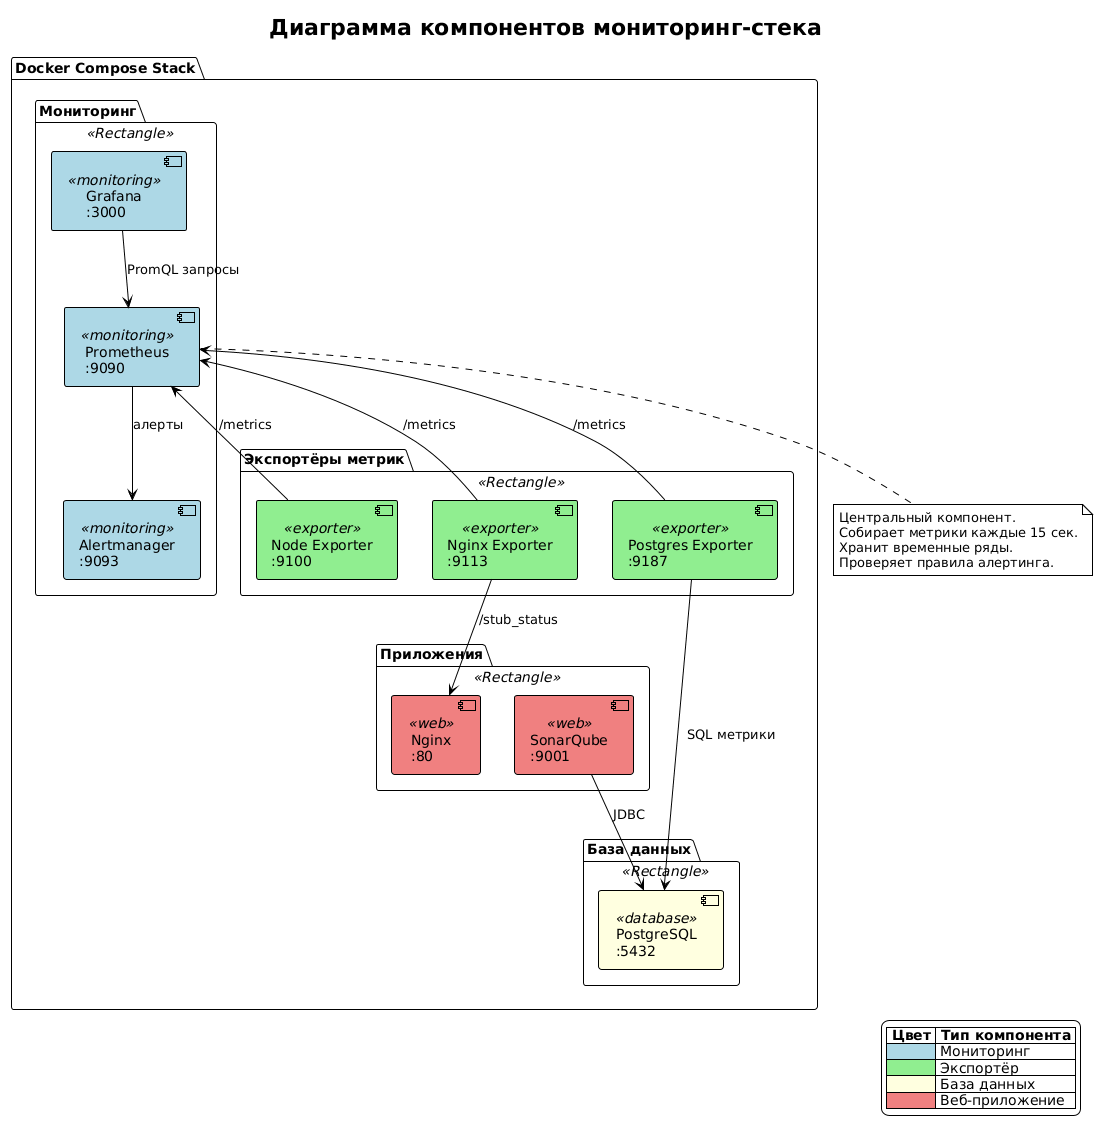

The diagram above was rendered by PlantUML. Its source (embedded in the PNG):
@startuml
!theme plain
title Диаграмма компонентов мониторинг-стека

skinparam component {
    BackgroundColor<<monitoring>> LightBlue
    BackgroundColor<<exporter>> LightGreen
    BackgroundColor<<database>> LightYellow
    BackgroundColor<<web>> LightCoral
}

package "Docker Compose Stack" {

    package "Мониторинг" <<Rectangle>> {
        component [Prometheus\n:9090] <<monitoring>> as prometheus
        component [Grafana\n:3000] <<monitoring>> as grafana
        component [Alertmanager\n:9093] <<monitoring>> as alertmanager
    }

    package "Экспортёры метрик" <<Rectangle>> {
        component [Node Exporter\n:9100] <<exporter>> as node_exporter
        component [Nginx Exporter\n:9113] <<exporter>> as nginx_exporter
        component [Postgres Exporter\n:9187] <<exporter>> as postgres_exporter
    }

    package "Приложения" <<Rectangle>> {
        component [Nginx\n:80] <<web>> as nginx
        component [SonarQube\n:9001] <<web>> as sonarqube
    }

    package "База данных" <<Rectangle>> {
        database [PostgreSQL\n:5432] <<database>> as postgres
    }
}

' Prometheus собирает метрики
prometheus <-- node_exporter : /metrics
prometheus <-- nginx_exporter : /metrics
prometheus <-- postgres_exporter : /metrics

' Grafana визуализирует данные из Prometheus
grafana --> prometheus : PromQL запросы

' Alertmanager получает алерты от Prometheus
prometheus --> alertmanager : алерты

' Экспортёры получают данные от сервисов
nginx_exporter --> nginx : /stub_status
postgres_exporter --> postgres : SQL метрики

' SonarQube использует PostgreSQL
sonarqube --> postgres : JDBC

' Легенда
legend right
    |= Цвет |= Тип компонента |
    |<#LightBlue>| Мониторинг |
    |<#LightGreen>| Экспортёр |
    |<#LightYellow>| База данных |
    |<#LightCoral>| Веб-приложение |
endlegend

note bottom of prometheus
    Центральный компонент.
    Собирает метрики каждые 15 сек.
    Хранит временные ряды.
    Проверяет правила алертинга.
end note
@enduml